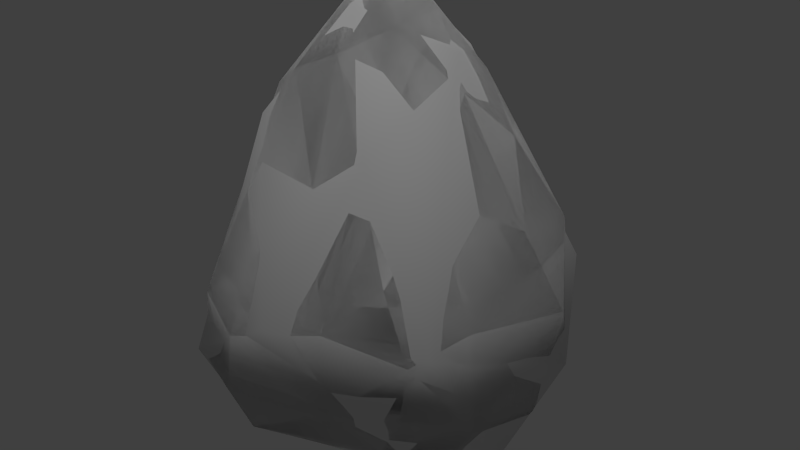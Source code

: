 # Source: rock_brown_01_high.blend  (saved by Blender 2.65.0; exported with 4.5.12 LTS)
import bpy
from mathutils import Matrix  # noqa: F401  (used for matrix-valued properties, if any)

bpy.ops.wm.read_factory_settings(use_empty=True)
scene = bpy.context.scene
scene.name = 'Scene'

# ---- collections
col_collection_1 = bpy.data.collections.new('Collection 1'); scene.collection.children.link(col_collection_1)

# ---- materials (node trees are filled in below, after node groups)
mat_rock_brown_01 = bpy.data.materials.new('rock_brown_01')
mat_rock_brown_01.alpha_threshold = 0.0
mat_rock_brown_01.use_transparent_shadow = False
mat_rock_brown_01.roughness = 0.5
mat_rock_brown_01.line_color = (0.0, 0.0, 0.0, 1.0)

# ---- material node trees

# ---- world
world_world = bpy.data.worlds.new('World'); scene.world = world_world
world_world.color = (0.05088, 0.05088, 0.05088)
world_world.use_sun_shadow = False
world_world.sun_shadow_jitter_overblur = 0.0
world_world.cycles.sampling_method = 'MANUAL'
world_world.cycles.sample_map_resolution = 256

# ---- lights
light_hemi = bpy.data.lights.new('Hemi', 'SUN')
light_hemi.transmission_factor = 0.0
light_hemi.angle = 0.1993
light_hemi.energy = 1.0
light_hemi.shadow_buffer_clip_start = 0.5
light_hemi.shadow_soft_size = 0.1
light_hemi.shadow_cascade_max_distance = 1000.0
light_hemi.cycles.use_multiple_importance_sampling = False

# ---- meshes
me_collisionmesh_1 = bpy.data.meshes.new('collisionmesh-1')
me_collisionmesh_1.from_pydata([(-0.8172, 0.2003, -0.04403), (0.2843, 0.9158, 0.02099), (0.7904, -0.3216, -0.4137), (0.6119, -0.628, 0.02345), (0.3087, 0.4943, -0.733), (-0.2696, -0.007049, 1.531), (-0.7654, -0.5973, -0.2453), (-0.7308, -0.4154, 0.428), (-0.562, 0.1657, 1.267), (-0.4241, 0.8309, 0.1692), (-0.3489, 0.4981, 1.181), (0.2066, 0.4982, 1.117), (0.8181, 0.4644, -0.3039), (0.6808, 0.2069, 0.4433), (0.7555, -0.3328, 0.1284), (0.238, -0.801, -0.3251), (-0.1142, 0.3018, 1.574), (0.7006, 0.005981, -0.7705), (0.2825, -0.366, -0.8467), (-0.4289, -0.4352, -0.7928), (-0.4991, 0.4055, -0.5758), (-0.4143, -0.2595, 1.181), (0.09053, -0.3605, 0.8271), (0.007823, -0.007647, 1.405), (-0.5567, -0.5037, 0.552), (-0.6772, 0.6034, 0.1841), (-0.672, 0.58, -0.1421), (-0.6138, -0.7784, 0.05354), (0.09961, 0.2272, 1.464), (0.6179, 0.7732, -0.06887), (-0.4834, 0.7833, -0.2889), (-0.1393, -0.2457, 1.307), (0.5717, -0.6385, -0.2926), (0.6321, 0.4546, -0.5889), (-0.09408, 0.02376, -0.8687), (-0.7447, -0.2145, -0.5126), (-0.8581, -0.1866, -0.1913), (0.4261, -0.6066, -0.5703), (-0.7872, 0.2799, -0.3247), (-0.5632, -0.8508, -0.3059), (-0.298, 0.3057, 1.535), (0.4802, 0.3737, 0.8498), (0.3367, 0.8224, -0.4073), (0.3365, 0.1359, 1.108), (0.4093, -0.5612, 0.3402), (0.6319, -0.369, -0.6938), (-0.0948, 0.7797, 0.6634), (-0.5915, -0.2058, 1.051), (0.8751, 0.3076, 0.001727), (-0.09153, 0.8675, -0.429), (-0.125, -0.03225, 1.518), (0.4072, -0.1607, 0.6652), (-0.09297, 0.9244, 0.06666), (-0.09827, 0.5384, 1.268), (0.6429, 0.6432, 0.3483), (0.2876, 0.7662, 0.5425), (0.878, 0.07198, -0.4852), (-0.3395, -0.7701, -0.6868), (-0.5688, 0.4629, 0.62), (-0.5789, -0.7034, -0.5619), (-0.3457, -0.9171, -0.3669), (-0.3081, -0.7232, 0.3284), (0.2277, -0.8066, 0.1397), (-0.292, -0.9198, -0.01662), (0.3372, 0.02321, -0.8908), (-0.1159, -0.4774, 0.6672), (-0.1139, -0.3852, -0.8743), (-0.08927, 0.5043, -0.7306)], [], [(18, 45, 37), (21, 65, 31), (19, 57, 59), (0, 58, 25), (0, 25, 26), (0, 26, 38), (0, 38, 35), (0, 35, 36), (1, 52, 46), (1, 46, 55), (1, 55, 54), (1, 54, 29), (1, 29, 42), (23, 28, 16), (1, 42, 49), (1, 49, 52), (2, 56, 48), (2, 48, 14), (2, 14, 3), (2, 3, 32), (2, 32, 37), (2, 37, 45), (2, 45, 17), (2, 17, 56), (21, 47, 24), (19, 59, 35), (60, 63, 27), (60, 27, 39), (60, 39, 59), (60, 59, 57), (61, 65, 24), (22, 31, 65), (4, 64, 34), (4, 34, 67), (4, 67, 49), (4, 49, 42), (20, 26, 30), (4, 42, 33), (4, 33, 17), (4, 17, 64), (5, 21, 31), (5, 31, 50), (5, 50, 16), (5, 16, 40), (5, 40, 8), (5, 8, 47), (18, 64, 17), (5, 47, 21), (6, 39, 27), (18, 37, 57), (18, 57, 66), (20, 35, 38), (6, 36, 35), (6, 35, 59), (23, 16, 50), (6, 59, 39), (20, 38, 26), (7, 24, 47), (23, 43, 28), (21, 24, 65), (23, 31, 22), (7, 36, 6), (7, 6, 27), (7, 27, 24), (8, 7, 47), (18, 17, 45), (18, 66, 34), (23, 22, 51), (18, 34, 64), (58, 0, 8), (8, 0, 36), (8, 36, 7), (9, 25, 58), (9, 58, 10), (9, 10, 46), (9, 46, 52), (9, 52, 49), (9, 49, 30), (9, 30, 26), (9, 26, 25), (23, 51, 43), (10, 8, 40), (10, 40, 16), (10, 16, 53), (10, 53, 46), (20, 67, 34), (20, 34, 19), (10, 58, 8), (11, 53, 16), (11, 16, 28), (11, 28, 43), (11, 43, 41), (11, 41, 54), (11, 54, 55), (11, 55, 46), (11, 46, 53), (12, 29, 54), (12, 54, 48), (62, 61, 63), (12, 48, 56), (12, 56, 17), (12, 17, 33), (12, 33, 42), (12, 42, 29), (13, 41, 43), (19, 66, 57), (13, 43, 51), (22, 44, 51), (19, 34, 66), (62, 3, 44), (13, 48, 54), (13, 54, 41), (14, 13, 51), (14, 51, 44), (23, 50, 31), (20, 30, 49), (14, 44, 3), (61, 24, 27), (61, 27, 63), (14, 48, 13), (15, 32, 3), (15, 3, 62), (15, 62, 63), (15, 63, 60), (15, 60, 57), (15, 57, 37), (20, 19, 35), (15, 37, 32), (20, 49, 67), (22, 62, 44), (22, 65, 62), (62, 65, 61)])
_uv = me_collisionmesh_1.uv_layers.new(name='UVMap')
_uv.uv.foreach_set('vector', [0.1866, -0.4285, 0.3576, -0.3933, 0.2822, -0.2756, 0.5717, 0.2558, 0.4939, 0.1523, 0.6081, 0.2, 0.1665, 0.7416, 0.007989, 0.6066, 0.1588, 0.5552, 0.5698, 0.5674, 0.7147, 0.4354, 0.725, 0.5336, 0.5698, 0.5674, 0.725, 0.5336, 0.6972, 0.647, 0.5698, 0.5674, 0.6972, 0.647, 0.5587, 0.6694, 0.5698, 0.5674, 0.5587, 0.6694, 0.3659, 0.6505, 0.5698, 0.5674, 0.3659, 0.6505, 0.44, 0.5476, 1.136, 0.03194, 1.217, 0.1941, 0.9588, 0.3438, 1.136, 0.03194, 0.9588, 0.3438, 0.9661, 0.1169, 1.136, 0.03194, 0.9661, 0.1169, 0.9533, -0.05656, 1.136, 0.03194, 0.9533, -0.05656, 1.067, -0.1081, 1.136, 0.03194, 1.067, -0.1081, 1.251, -0.1284, 0.6587, 0.1583, 0.7227, 0.169, 0.7225, 0.2152, 1.136, 0.03194, 1.251, -0.1284, 1.434, 0.006012, 1.136, 0.03194, 1.434, 0.006012, 1.217, 0.1941, 0.4767, -0.329, 0.6188, -0.4704, 0.8605, -0.276, 0.4767, -0.329, 0.8605, -0.276, 0.576, -0.1813, 0.4767, -0.329, 0.576, -0.1813, 0.4158, -0.1243, 0.4767, -0.329, 0.4158, -0.1243, 0.3827, -0.2024, 0.4767, -0.329, 0.3827, -0.2024, 0.2822, -0.2756, 0.4767, -0.329, 0.2822, -0.2756, 0.3576, -0.3933, 0.4767, -0.329, 0.3576, -0.3933, 0.4456, -0.5736, 0.4767, -0.329, 0.4456, -0.5736, 0.6188, -0.4704, 0.5717, 0.2558, 0.5432, 0.3182, 0.4566, 0.2893, 0.1665, 0.7416, 0.1588, 0.5552, 0.3659, 0.6505, 0.04731, 0.3679, 0.1876, 0.1894, 0.2927, 0.334, 0.04731, 0.3679, 0.2927, 0.334, 0.182, 0.4196, 0.04731, 0.3679, 0.182, 0.4196, 0.1588, 0.5552, 0.04731, 0.3679, 0.1588, 0.5552, 0.007989, 0.6066, 0.3551, 0.1941, 0.4939, 0.1523, 0.4566, 0.2893, 0.5347, 0.09237, 0.6081, 0.2, 0.4939, 0.1523, 1.358, -0.3195, 1.413, -0.5768, 1.651, -0.4902, 1.358, -0.3195, 1.651, -0.4902, 1.539, -0.2352, 1.358, -0.3195, 1.539, -0.2352, 1.434, 0.006012, 1.358, -0.3195, 1.434, 0.006012, 1.251, -0.1284, 0.5947, 0.8789, 0.6972, 0.647, 0.7938, 0.7297, 1.358, -0.3195, 1.251, -0.1284, 1.187, -0.3514, 1.358, -0.3195, 1.187, -0.3514, 1.192, -0.612, 1.358, -0.3195, 1.192, -0.612, 1.413, -0.5768, 0.6564, 0.2375, 0.5717, 0.2558, 0.6081, 0.2, 0.6564, 0.2375, 0.6081, 0.2, 0.6588, 0.2141, 0.6564, 0.2375, 0.6588, 0.2141, 0.7225, 0.2152, 0.6564, 0.2375, 0.7225, 0.2152, 0.695, 0.2706, 0.6564, 0.2375, 0.695, 0.2706, 0.6318, 0.3525, 0.6564, 0.2375, 0.6318, 0.3525, 0.5432, 0.3182, 0.1866, -0.4285, 0.2328, -0.6275, 0.4456, -0.5736, 0.6564, 0.2375, 0.5432, 0.3182, 0.5717, 0.2558, 0.3043, 0.4776, 0.182, 0.4196, 0.2927, 0.334, 0.1866, -0.4285, 0.2822, -0.2756, -0.08623, -0.1264, 0.1866, -0.4285, -0.08623, -0.1264, -0.01581, -0.3924, 0.5947, 0.8789, 0.3659, 0.6505, 0.5587, 0.6694, 0.3043, 0.4776, 0.44, 0.5476, 0.3659, 0.6505, 0.3043, 0.4776, 0.3659, 0.6505, 0.1588, 0.5552, 0.6587, 0.1583, 0.7225, 0.2152, 0.6588, 0.2141, 0.3043, 0.4776, 0.1588, 0.5552, 0.182, 0.4196, 0.5947, 0.8789, 0.5587, 0.6694, 0.6972, 0.647, 0.4481, 0.3998, 0.4566, 0.2893, 0.5432, 0.3182, 0.6587, 0.1583, 0.7153, 0.06958, 0.7227, 0.169, 0.5717, 0.2558, 0.4566, 0.2893, 0.4939, 0.1523, 0.6587, 0.1583, 0.6081, 0.2, 0.5347, 0.09237, 0.4481, 0.3998, 0.44, 0.5476, 0.3043, 0.4776, 0.4481, 0.3998, 0.3043, 0.4776, 0.2927, 0.334, 0.4481, 0.3998, 0.2927, 0.334, 0.4566, 0.2893, 0.6318, 0.3525, 0.4481, 0.3998, 0.5432, 0.3182, 0.1866, -0.4285, 0.4456, -0.5736, 0.3576, -0.3933, 0.1866, -0.4285, -0.01581, -0.3924, -0.0155, -0.6275, 0.6587, 0.1583, 0.5347, 0.09237, 0.6174, -0.006461, 0.1866, -0.4285, -0.0155, -0.6275, 0.2328, -0.6275, 0.7147, 0.4354, 0.5698, 0.5674, 0.6318, 0.3525, 0.6318, 0.3525, 0.5698, 0.5674, 0.44, 0.5476, 0.6318, 0.3525, 0.44, 0.5476, 0.4481, 0.3998, 0.8623, 0.548, 0.725, 0.5336, 0.7147, 0.4354, 0.8623, 0.548, 0.7147, 0.4354, 0.7682, 0.3317, 0.8623, 0.548, 0.7682, 0.3317, 0.9588, 0.3438, 0.8623, 0.548, 0.9588, 0.3438, 1.014, 0.5933, 0.8623, 0.548, 1.014, 0.5933, 0.9662, 0.8643, 0.8623, 0.548, 0.9662, 0.8643, 0.7938, 0.7297, 0.8623, 0.548, 0.7938, 0.7297, 0.6972, 0.647, 0.8623, 0.548, 0.6972, 0.647, 0.725, 0.5336, 0.6587, 0.1583, 0.6174, -0.006461, 0.7153, 0.06958, 0.7682, 0.3317, 0.6318, 0.3525, 0.695, 0.2706, 0.7682, 0.3317, 0.695, 0.2706, 0.7225, 0.2152, 0.7682, 0.3317, 0.7225, 0.2152, 0.8065, 0.247, 0.7682, 0.3317, 0.8065, 0.247, 0.9588, 0.3438, 1.772, -0.1427, 1.539, -0.2352, 1.651, -0.4902, 0.5947, 0.8789, 0.2659, 1.025, 0.1665, 0.7416, 0.7682, 0.3317, 0.7147, 0.4354, 0.6318, 0.3525, 0.8201, 0.1615, 0.8065, 0.247, 0.7225, 0.2152, 0.8201, 0.1615, 0.7225, 0.2152, 0.7227, 0.169, 0.8201, 0.1615, 0.7227, 0.169, 0.7153, 0.06958, 0.8201, 0.1615, 0.7153, 0.06958, 0.7985, 0.02506, 0.8201, 0.1615, 0.7985, 0.02506, 0.9533, -0.05656, 0.8201, 0.1615, 0.9533, -0.05656, 0.9661, 0.1169, 0.8201, 0.1615, 0.9661, 0.1169, 0.9588, 0.3438, 0.8201, 0.1615, 0.9588, 0.3438, 0.8065, 0.247, 1.032, -0.3058, 1.067, -0.1081, 0.9533, -0.05656, 1.032, -0.3058, 0.9533, -0.05656, 0.8605, -0.276, 0.3493, -0.002521, 0.3551, 0.1941, 0.1876, 0.1894, 1.032, -0.3058, 0.8605, -0.276, 1.019, -0.5244, 1.032, -0.3058, 1.019, -0.5244, 1.192, -0.612, 1.032, -0.3058, 1.192, -0.612, 1.187, -0.3514, 1.032, -0.3058, 1.187, -0.3514, 1.251, -0.1284, 1.032, -0.3058, 1.251, -0.1284, 1.067, -0.1081, 0.7679, -0.0941, 0.7985, 0.02506, 0.7153, 0.06958, 0.1665, 0.7416, 0.07579, 0.8892, 0.007989, 0.6066, 0.7679, -0.0941, 0.7153, 0.06958, 0.6174, -0.006461, 0.5347, 0.09237, 0.4801, -0.05426, 0.6174, -0.006461, 0.1665, 0.7416, 0.2659, 1.025, 0.07579, 0.8892, 0.3493, -0.002521, 0.4158, -0.1243, 0.4801, -0.05426, 0.7679, -0.0941, 0.8605, -0.276, 0.9533, -0.05656, 0.7679, -0.0941, 0.9533, -0.05656, 0.7985, 0.02506, 0.576, -0.1813, 0.7679, -0.0941, 0.6174, -0.006461, 0.576, -0.1813, 0.6174, -0.006461, 0.4801, -0.05426, 0.6587, 0.1583, 0.6588, 0.2141, 0.6081, 0.2, 0.5947, 0.8789, 0.7938, 0.7297, 0.9662, 0.8643, 0.576, -0.1813, 0.4801, -0.05426, 0.4158, -0.1243, 0.3551, 0.1941, 0.4566, 0.2893, 0.2927, 0.334, 0.3551, 0.1941, 0.2927, 0.334, 0.1876, 0.1894, 0.576, -0.1813, 0.8605, -0.276, 0.7679, -0.0941, 0.2621, -0.1228, 0.3827, -0.2024, 0.4158, -0.1243, 0.2621, -0.1228, 0.4158, -0.1243, 0.3493, -0.002521, 0.2621, -0.1228, 0.3493, -0.002521, 0.1876, 0.1894, 0.2621, -0.1228, 0.1876, 0.1894, 0.01808, 0.0562, 0.2621, -0.1228, 0.01808, 0.0562, -0.08623, -0.1264, 0.2621, -0.1228, -0.08623, -0.1264, 0.2822, -0.2756, 0.5947, 0.8789, 0.1665, 0.7416, 0.3659, 0.6505, 0.2621, -0.1228, 0.2822, -0.2756, 0.3827, -0.2024, 1.772, -0.1427, 1.434, 0.006012, 1.539, -0.2352, 0.5347, 0.09237, 0.3493, -0.002521, 0.4801, -0.05426, 0.5347, 0.09237, 0.4939, 0.1523, 0.3493, -0.002521, 0.3493, -0.002521, 0.4939, 0.1523, 0.3551, 0.1941])
me_collisionmesh_1.materials.append(None)
me_collisionmesh_1.use_remesh_preserve_volume = False
me_collisionmesh_1.use_remesh_preserve_attributes = False
me_collisionmesh_1.use_mirror_vertex_groups = False
me_collisionmesh_1.update()
me_rockhigh8 = bpy.data.meshes.new('rockhigh8')
me_rockhigh8.from_pydata([(-0.8574, 0.05559, -0.3143), (0.1535, 0.947, 0.04336), (0.8162, -0.112, -0.685), (0.6868, -0.5586, 0.05897), (0.4644, 0.4846, -0.7066), (-0.1793, -0.1019, 1.516), (-0.6086, -0.8754, -0.2501), (-0.6299, -0.2995, 0.9), (-0.562, 0.1657, 1.267), (-0.6095, 0.75, -0.05324), (-0.2397, 0.3274, 1.588), (0.03506, 0.5896, 1.185), (0.92, 0.3004, -0.2946), (0.2588, 0.2007, 1.279), (0.4545, -0.7235, -0.3297), (0.5367, -0.3934, -0.7751), (-0.4145, -0.6736, -0.7749), (-0.3294, 0.4829, -0.6718), (0.1311, -0.3753, 0.8186), (0.6932, 0.7165, 0.1037), (0.09206, 0.04589, -0.9048), (0.1191, 0.8866, -0.4605), (-0.07801, -0.9069, 0.09292)], [], [(7, 18, 5), (1, 11, 19), (1, 19, 21), (5, 13, 10), (2, 12, 3), (2, 3, 14), (2, 14, 15), (22, 18, 7), (4, 20, 17), (4, 17, 21), (4, 2, 20), (5, 10, 8), (5, 8, 7), (15, 20, 2), (6, 0, 16), (17, 0, 9), (7, 0, 6), (15, 16, 20), (9, 0, 8), (8, 0, 7), (9, 10, 11), (9, 11, 1), (9, 1, 21), (5, 18, 13), (17, 20, 16), (10, 9, 8), (11, 10, 13), (11, 13, 19), (12, 2, 4), (12, 4, 21), (12, 21, 19), (13, 12, 19), (3, 13, 18), (17, 9, 21), (22, 7, 6), (3, 12, 13), (14, 3, 22), (14, 22, 6), (14, 6, 16), (14, 16, 15), (17, 16, 0), (18, 22, 3)])
me_rockhigh8.polygons.foreach_set('use_smooth', [True] * 42)
_uv = me_rockhigh8.uv_layers.new(name='UVMap')
_uv.uv.foreach_set('vector', [0.5157, 0.3128, 0.5381, 0.09051, 0.648, 0.2149, 1.164, 0.08876, 0.8591, 0.2489, 1.019, -0.08623, 1.164, 0.08876, 1.019, -0.08623, 1.346, -0.05807, 0.648, 0.2149, 0.7352, 0.1162, 0.7137, 0.2461, 0.4558, -0.4935, 0.6725, -0.4272, 0.4677, -0.1375, 0.4558, -0.4935, 0.4677, -0.1375, 0.3357, -0.1714, 0.4558, -0.4935, 0.3357, -0.1714, 0.2974, -0.3784, 0.2617, 0.115, 0.5381, 0.09051, 0.5157, 0.3128, 1.284, -0.3332, 1.548, -0.5278, 1.665, -0.1849, 1.284, -0.3332, 1.665, -0.1849, 1.346, -0.05807, 1.284, -0.3332, 1.192, -0.612, 1.548, -0.5278, 0.648, 0.2149, 0.7137, 0.2461, 0.6318, 0.3525, 0.648, 0.2149, 0.6318, 0.3525, 0.5157, 0.3128, 0.2974, -0.3784, 0.09245, -0.6275, 0.4558, -0.4935, 0.2065, 0.3949, 0.4847, 0.6225, 0.08134, 0.6545, 0.5947, 0.8789, 0.4847, 0.6225, 0.7737, 0.6266, 0.5157, 0.3128, 0.4847, 0.6225, 0.2065, 0.3949, 0.2974, -0.3784, -0.06313, -0.2137, 0.09245, -0.6275, 0.7737, 0.6266, 0.4847, 0.6225, 0.6318, 0.3525, 0.6318, 0.3525, 0.4847, 0.6225, 0.5157, 0.3128, 0.7737, 0.6266, 0.7137, 0.2461, 0.8591, 0.2489, 0.7737, 0.6266, 0.8591, 0.2489, 1.014, 0.5933, 0.7737, 0.6266, 1.014, 0.5933, 0.9662, 0.8643, 0.648, 0.2149, 0.5381, 0.09051, 0.7352, 0.1162, 0.5947, 0.8789, 0.2659, 1.025, 0.08134, 0.6545, 0.7137, 0.2461, 0.7737, 0.6266, 0.6318, 0.3525, 0.8591, 0.2489, 0.7137, 0.2461, 0.7352, 0.1162, 0.8591, 0.2489, 0.7352, 0.1162, 1.019, -0.08623, 0.9892, -0.3784, 1.192, -0.612, 1.284, -0.3332, 0.9892, -0.3784, 1.284, -0.3332, 1.346, -0.05807, 0.9892, -0.3784, 1.346, -0.05807, 1.019, -0.08623, 0.7352, 0.1162, 0.6725, -0.4272, 1.019, -0.08623, 0.4677, -0.1375, 0.7352, 0.1162, 0.5381, 0.09051, 0.5947, 0.8789, 0.7737, 0.6266, 0.9662, 0.8643, 0.2617, 0.115, 0.5157, 0.3128, 0.2065, 0.3949, 0.4677, -0.1375, 0.6725, -0.4272, 0.7352, 0.1162, 0.3357, -0.1714, 0.4677, -0.1375, 0.2617, 0.115, 0.3357, -0.1714, 0.2617, 0.115, 0.01808, 0.0562, 0.3357, -0.1714, 0.01808, 0.0562, -0.06313, -0.2137, 0.3357, -0.1714, -0.06313, -0.2137, 0.2974, -0.3784, 0.5947, 0.8789, 0.08134, 0.6545, 0.4847, 0.6225, 0.5381, 0.09051, 0.2617, 0.115, 0.4677, -0.1375])
me_rockhigh8.materials.append(mat_rock_brown_01)
me_rockhigh8.use_remesh_preserve_volume = False
me_rockhigh8.use_remesh_preserve_attributes = False
me_rockhigh8.use_mirror_vertex_groups = False
me_rockhigh8.update()
me_rockhigh96 = bpy.data.meshes.new('rockhigh96')
me_rockhigh96.from_pydata([(-0.8172, 0.2003, -0.04403), (0.2843, 0.9158, 0.02099), (0.7904, -0.3216, -0.4137), (0.6119, -0.628, 0.02345), (0.3087, 0.4943, -0.733), (-0.2696, -0.007049, 1.531), (-0.7654, -0.5973, -0.2453), (-0.7308, -0.4154, 0.428), (-0.562, 0.1657, 1.267), (-0.4241, 0.8309, 0.1692), (-0.3489, 0.4981, 1.181), (0.2066, 0.4982, 1.117), (0.8181, 0.4644, -0.3039), (0.6808, 0.2069, 0.4433), (0.7555, -0.3328, 0.1284), (0.238, -0.801, -0.3251), (-0.1142, 0.3018, 1.574), (0.7006, 0.005981, -0.7705), (0.2825, -0.366, -0.8467), (-0.4289, -0.4352, -0.7928), (-0.4991, 0.4055, -0.5758), (-0.4143, -0.2595, 1.181), (0.09053, -0.3605, 0.8271), (0.007823, -0.007647, 1.405), (-0.5567, -0.5037, 0.552), (-0.6772, 0.6034, 0.1841), (-0.672, 0.58, -0.1421), (-0.6138, -0.7784, 0.05354), (0.09961, 0.2272, 1.464), (0.6179, 0.7732, -0.06887), (-0.4834, 0.7833, -0.2889), (-0.1393, -0.2457, 1.307), (0.5717, -0.6385, -0.2926), (0.6321, 0.4546, -0.5889), (-0.09408, 0.02376, -0.8687), (-0.7447, -0.2145, -0.5126), (-0.8581, -0.1866, -0.1913), (0.4261, -0.6066, -0.5703), (-0.7872, 0.2799, -0.3247), (-0.5632, -0.8508, -0.3059), (-0.298, 0.3057, 1.535), (0.4802, 0.3737, 0.8498), (0.3367, 0.8224, -0.4073), (0.3365, 0.1359, 1.108), (0.4093, -0.5612, 0.3402), (0.6319, -0.369, -0.6938), (-0.0948, 0.7797, 0.6634), (-0.5915, -0.2058, 1.051), (0.8751, 0.3076, 0.001727), (-0.09153, 0.8675, -0.429), (-0.125, -0.03225, 1.518), (0.4072, -0.1607, 0.6652), (-0.09297, 0.9244, 0.06666), (-0.09827, 0.5384, 1.268), (0.6429, 0.6432, 0.3483), (0.2876, 0.7662, 0.5425), (0.878, 0.07198, -0.4852), (-0.3395, -0.7701, -0.6868), (-0.5688, 0.4629, 0.62), (-0.5789, -0.7034, -0.5619), (-0.3457, -0.9171, -0.3669), (-0.3081, -0.7232, 0.3284), (0.2277, -0.8066, 0.1397), (-0.292, -0.9198, -0.01662), (0.3372, 0.02321, -0.8908), (-0.1159, -0.4774, 0.6672), (-0.1139, -0.3852, -0.8743), (-0.08927, 0.5043, -0.7306)], [], [(18, 45, 37), (21, 65, 31), (19, 57, 59), (0, 58, 25), (0, 25, 26), (0, 26, 38), (0, 38, 35), (0, 35, 36), (1, 52, 46), (1, 46, 55), (1, 55, 54), (1, 54, 29), (1, 29, 42), (23, 28, 16), (1, 42, 49), (1, 49, 52), (2, 56, 48), (2, 48, 14), (2, 14, 3), (2, 3, 32), (2, 32, 37), (2, 37, 45), (2, 45, 17), (2, 17, 56), (21, 47, 24), (19, 59, 35), (60, 63, 27), (60, 27, 39), (60, 39, 59), (60, 59, 57), (61, 65, 24), (22, 31, 65), (4, 64, 34), (4, 34, 67), (4, 67, 49), (4, 49, 42), (20, 26, 30), (4, 42, 33), (4, 33, 17), (4, 17, 64), (5, 21, 31), (5, 31, 50), (5, 50, 16), (5, 16, 40), (5, 40, 8), (5, 8, 47), (18, 64, 17), (5, 47, 21), (6, 39, 27), (18, 37, 57), (18, 57, 66), (20, 35, 38), (6, 36, 35), (6, 35, 59), (23, 16, 50), (6, 59, 39), (20, 38, 26), (7, 24, 47), (23, 43, 28), (21, 24, 65), (23, 31, 22), (7, 36, 6), (7, 6, 27), (7, 27, 24), (8, 7, 47), (18, 17, 45), (18, 66, 34), (23, 22, 51), (18, 34, 64), (58, 0, 8), (8, 0, 36), (8, 36, 7), (9, 25, 58), (9, 58, 10), (9, 10, 46), (9, 46, 52), (9, 52, 49), (9, 49, 30), (9, 30, 26), (9, 26, 25), (23, 51, 43), (10, 8, 40), (10, 40, 16), (10, 16, 53), (10, 53, 46), (20, 67, 34), (20, 34, 19), (10, 58, 8), (11, 53, 16), (11, 16, 28), (11, 28, 43), (11, 43, 41), (11, 41, 54), (11, 54, 55), (11, 55, 46), (11, 46, 53), (12, 29, 54), (12, 54, 48), (62, 61, 63), (12, 48, 56), (12, 56, 17), (12, 17, 33), (12, 33, 42), (12, 42, 29), (13, 41, 43), (19, 66, 57), (13, 43, 51), (22, 44, 51), (19, 34, 66), (62, 3, 44), (13, 48, 54), (13, 54, 41), (14, 13, 51), (14, 51, 44), (23, 50, 31), (20, 30, 49), (14, 44, 3), (61, 24, 27), (61, 27, 63), (14, 48, 13), (15, 32, 3), (15, 3, 62), (15, 62, 63), (15, 63, 60), (15, 60, 57), (15, 57, 37), (20, 19, 35), (15, 37, 32), (20, 49, 67), (22, 62, 44), (22, 65, 62), (62, 65, 61)])
me_rockhigh96.polygons.foreach_set('use_smooth', [True] * 132)
_uv = me_rockhigh96.uv_layers.new(name='UVMap')
_uv.uv.foreach_set('vector', [0.1866, -0.4285, 0.3576, -0.3933, 0.2822, -0.2756, 0.5717, 0.2558, 0.4939, 0.1523, 0.6081, 0.2, 0.1665, 0.7416, 0.007989, 0.6066, 0.1588, 0.5552, 0.5698, 0.5674, 0.7147, 0.4354, 0.725, 0.5336, 0.5698, 0.5674, 0.725, 0.5336, 0.6972, 0.647, 0.5698, 0.5674, 0.6972, 0.647, 0.5587, 0.6694, 0.5698, 0.5674, 0.5587, 0.6694, 0.3659, 0.6505, 0.5698, 0.5674, 0.3659, 0.6505, 0.44, 0.5476, 1.136, 0.03194, 1.217, 0.1941, 0.9588, 0.3438, 1.136, 0.03194, 0.9588, 0.3438, 0.9661, 0.1169, 1.136, 0.03194, 0.9661, 0.1169, 0.9533, -0.05656, 1.136, 0.03194, 0.9533, -0.05656, 1.067, -0.1081, 1.136, 0.03194, 1.067, -0.1081, 1.251, -0.1284, 0.6587, 0.1583, 0.7227, 0.169, 0.7225, 0.2152, 1.136, 0.03194, 1.251, -0.1284, 1.434, 0.006012, 1.136, 0.03194, 1.434, 0.006012, 1.217, 0.1941, 0.4767, -0.329, 0.6188, -0.4704, 0.8605, -0.276, 0.4767, -0.329, 0.8605, -0.276, 0.576, -0.1813, 0.4767, -0.329, 0.576, -0.1813, 0.4158, -0.1243, 0.4767, -0.329, 0.4158, -0.1243, 0.3827, -0.2024, 0.4767, -0.329, 0.3827, -0.2024, 0.2822, -0.2756, 0.4767, -0.329, 0.2822, -0.2756, 0.3576, -0.3933, 0.4767, -0.329, 0.3576, -0.3933, 0.4456, -0.5736, 0.4767, -0.329, 0.4456, -0.5736, 0.6188, -0.4704, 0.5717, 0.2558, 0.5432, 0.3182, 0.4566, 0.2893, 0.1665, 0.7416, 0.1588, 0.5552, 0.3659, 0.6505, 0.04731, 0.3679, 0.1876, 0.1894, 0.2927, 0.334, 0.04731, 0.3679, 0.2927, 0.334, 0.182, 0.4196, 0.04731, 0.3679, 0.182, 0.4196, 0.1588, 0.5552, 0.04731, 0.3679, 0.1588, 0.5552, 0.007989, 0.6066, 0.3551, 0.1941, 0.4939, 0.1523, 0.4566, 0.2893, 0.5347, 0.09237, 0.6081, 0.2, 0.4939, 0.1523, 1.358, -0.3195, 1.413, -0.5768, 1.651, -0.4902, 1.358, -0.3195, 1.651, -0.4902, 1.539, -0.2352, 1.358, -0.3195, 1.539, -0.2352, 1.434, 0.006012, 1.358, -0.3195, 1.434, 0.006012, 1.251, -0.1284, 0.5947, 0.8789, 0.6972, 0.647, 0.7938, 0.7297, 1.358, -0.3195, 1.251, -0.1284, 1.187, -0.3514, 1.358, -0.3195, 1.187, -0.3514, 1.192, -0.612, 1.358, -0.3195, 1.192, -0.612, 1.413, -0.5768, 0.6564, 0.2375, 0.5717, 0.2558, 0.6081, 0.2, 0.6564, 0.2375, 0.6081, 0.2, 0.6588, 0.2141, 0.6564, 0.2375, 0.6588, 0.2141, 0.7225, 0.2152, 0.6564, 0.2375, 0.7225, 0.2152, 0.695, 0.2706, 0.6564, 0.2375, 0.695, 0.2706, 0.6318, 0.3525, 0.6564, 0.2375, 0.6318, 0.3525, 0.5432, 0.3182, 0.1866, -0.4285, 0.2328, -0.6275, 0.4456, -0.5736, 0.6564, 0.2375, 0.5432, 0.3182, 0.5717, 0.2558, 0.3043, 0.4776, 0.182, 0.4196, 0.2927, 0.334, 0.1866, -0.4285, 0.2822, -0.2756, -0.08623, -0.1264, 0.1866, -0.4285, -0.08623, -0.1264, -0.01581, -0.3924, 0.5947, 0.8789, 0.3659, 0.6505, 0.5587, 0.6694, 0.3043, 0.4776, 0.44, 0.5476, 0.3659, 0.6505, 0.3043, 0.4776, 0.3659, 0.6505, 0.1588, 0.5552, 0.6587, 0.1583, 0.7225, 0.2152, 0.6588, 0.2141, 0.3043, 0.4776, 0.1588, 0.5552, 0.182, 0.4196, 0.5947, 0.8789, 0.5587, 0.6694, 0.6972, 0.647, 0.4481, 0.3998, 0.4566, 0.2893, 0.5432, 0.3182, 0.6587, 0.1583, 0.7153, 0.06958, 0.7227, 0.169, 0.5717, 0.2558, 0.4566, 0.2893, 0.4939, 0.1523, 0.6587, 0.1583, 0.6081, 0.2, 0.5347, 0.09237, 0.4481, 0.3998, 0.44, 0.5476, 0.3043, 0.4776, 0.4481, 0.3998, 0.3043, 0.4776, 0.2927, 0.334, 0.4481, 0.3998, 0.2927, 0.334, 0.4566, 0.2893, 0.6318, 0.3525, 0.4481, 0.3998, 0.5432, 0.3182, 0.1866, -0.4285, 0.4456, -0.5736, 0.3576, -0.3933, 0.1866, -0.4285, -0.01581, -0.3924, -0.0155, -0.6275, 0.6587, 0.1583, 0.5347, 0.09237, 0.6174, -0.006461, 0.1866, -0.4285, -0.0155, -0.6275, 0.2328, -0.6275, 0.7147, 0.4354, 0.5698, 0.5674, 0.6318, 0.3525, 0.6318, 0.3525, 0.5698, 0.5674, 0.44, 0.5476, 0.6318, 0.3525, 0.44, 0.5476, 0.4481, 0.3998, 0.8623, 0.548, 0.725, 0.5336, 0.7147, 0.4354, 0.8623, 0.548, 0.7147, 0.4354, 0.7682, 0.3317, 0.8623, 0.548, 0.7682, 0.3317, 0.9588, 0.3438, 0.8623, 0.548, 0.9588, 0.3438, 1.014, 0.5933, 0.8623, 0.548, 1.014, 0.5933, 0.9662, 0.8643, 0.8623, 0.548, 0.9662, 0.8643, 0.7938, 0.7297, 0.8623, 0.548, 0.7938, 0.7297, 0.6972, 0.647, 0.8623, 0.548, 0.6972, 0.647, 0.725, 0.5336, 0.6587, 0.1583, 0.6174, -0.006461, 0.7153, 0.06958, 0.7682, 0.3317, 0.6318, 0.3525, 0.695, 0.2706, 0.7682, 0.3317, 0.695, 0.2706, 0.7225, 0.2152, 0.7682, 0.3317, 0.7225, 0.2152, 0.8065, 0.247, 0.7682, 0.3317, 0.8065, 0.247, 0.9588, 0.3438, 1.772, -0.1427, 1.539, -0.2352, 1.651, -0.4902, 0.5947, 0.8789, 0.2659, 1.025, 0.1665, 0.7416, 0.7682, 0.3317, 0.7147, 0.4354, 0.6318, 0.3525, 0.8201, 0.1615, 0.8065, 0.247, 0.7225, 0.2152, 0.8201, 0.1615, 0.7225, 0.2152, 0.7227, 0.169, 0.8201, 0.1615, 0.7227, 0.169, 0.7153, 0.06958, 0.8201, 0.1615, 0.7153, 0.06958, 0.7985, 0.02506, 0.8201, 0.1615, 0.7985, 0.02506, 0.9533, -0.05656, 0.8201, 0.1615, 0.9533, -0.05656, 0.9661, 0.1169, 0.8201, 0.1615, 0.9661, 0.1169, 0.9588, 0.3438, 0.8201, 0.1615, 0.9588, 0.3438, 0.8065, 0.247, 1.032, -0.3058, 1.067, -0.1081, 0.9533, -0.05656, 1.032, -0.3058, 0.9533, -0.05656, 0.8605, -0.276, 0.3493, -0.002521, 0.3551, 0.1941, 0.1876, 0.1894, 1.032, -0.3058, 0.8605, -0.276, 1.019, -0.5244, 1.032, -0.3058, 1.019, -0.5244, 1.192, -0.612, 1.032, -0.3058, 1.192, -0.612, 1.187, -0.3514, 1.032, -0.3058, 1.187, -0.3514, 1.251, -0.1284, 1.032, -0.3058, 1.251, -0.1284, 1.067, -0.1081, 0.7679, -0.0941, 0.7985, 0.02506, 0.7153, 0.06958, 0.1665, 0.7416, 0.07579, 0.8892, 0.007989, 0.6066, 0.7679, -0.0941, 0.7153, 0.06958, 0.6174, -0.006461, 0.5347, 0.09237, 0.4801, -0.05426, 0.6174, -0.006461, 0.1665, 0.7416, 0.2659, 1.025, 0.07579, 0.8892, 0.3493, -0.002521, 0.4158, -0.1243, 0.4801, -0.05426, 0.7679, -0.0941, 0.8605, -0.276, 0.9533, -0.05656, 0.7679, -0.0941, 0.9533, -0.05656, 0.7985, 0.02506, 0.576, -0.1813, 0.7679, -0.0941, 0.6174, -0.006461, 0.576, -0.1813, 0.6174, -0.006461, 0.4801, -0.05426, 0.6587, 0.1583, 0.6588, 0.2141, 0.6081, 0.2, 0.5947, 0.8789, 0.7938, 0.7297, 0.9662, 0.8643, 0.576, -0.1813, 0.4801, -0.05426, 0.4158, -0.1243, 0.3551, 0.1941, 0.4566, 0.2893, 0.2927, 0.334, 0.3551, 0.1941, 0.2927, 0.334, 0.1876, 0.1894, 0.576, -0.1813, 0.8605, -0.276, 0.7679, -0.0941, 0.2621, -0.1228, 0.3827, -0.2024, 0.4158, -0.1243, 0.2621, -0.1228, 0.4158, -0.1243, 0.3493, -0.002521, 0.2621, -0.1228, 0.3493, -0.002521, 0.1876, 0.1894, 0.2621, -0.1228, 0.1876, 0.1894, 0.01808, 0.0562, 0.2621, -0.1228, 0.01808, 0.0562, -0.08623, -0.1264, 0.2621, -0.1228, -0.08623, -0.1264, 0.2822, -0.2756, 0.5947, 0.8789, 0.1665, 0.7416, 0.3659, 0.6505, 0.2621, -0.1228, 0.2822, -0.2756, 0.3827, -0.2024, 1.772, -0.1427, 1.434, 0.006012, 1.539, -0.2352, 0.5347, 0.09237, 0.3493, -0.002521, 0.4801, -0.05426, 0.5347, 0.09237, 0.4939, 0.1523, 0.3493, -0.002521, 0.3493, -0.002521, 0.4939, 0.1523, 0.3551, 0.1941])
me_rockhigh96.materials.append(mat_rock_brown_01)
me_rockhigh96.use_remesh_preserve_volume = False
me_rockhigh96.use_remesh_preserve_attributes = False
me_rockhigh96.use_mirror_vertex_groups = False
me_rockhigh96.update()

# ---- objects
ob_base01 = bpy.data.objects.new('base01', None)
ob_collision_1 = bpy.data.objects.new('collision-1', None)
ob_nulldetail0 = bpy.data.objects.new('nulldetail0', None)
ob_detail96 = bpy.data.objects.new('detail96', None)
ob_detail8 = bpy.data.objects.new('detail8', None)
ob_start01 = bpy.data.objects.new('start01', None)
ob_collisionmesh_1 = bpy.data.objects.new('collisionmesh-1', me_collisionmesh_1)
ob_rockhigh8 = bpy.data.objects.new('rockhigh8', me_rockhigh8)
ob_rockhigh96 = bpy.data.objects.new('rockhigh96', me_rockhigh96)
ob_hemi = bpy.data.objects.new('Hemi', light_hemi)

# ---- transforms, parenting, visibility, modifiers, constraints
ob_base01.location = (0.0, 0.0, 0.0)
ob_base01.empty_image_offset = (0.0, 0.0)
ob_base01.lineart.crease_threshold = 0.0
ob_collision_1.parent = ob_base01
ob_collision_1.location = (0.0, 0.0, 0.0)
ob_collision_1.empty_image_offset = (0.0, 0.0)
ob_collision_1.lineart.crease_threshold = 0.0
ob_nulldetail0.parent = ob_base01
ob_nulldetail0.location = (0.0, 0.0, 0.0)
ob_nulldetail0.empty_image_offset = (0.0, 0.0)
ob_nulldetail0.lineart.crease_threshold = 0.0
ob_detail96.parent = ob_base01
ob_detail96.location = (0.0, 0.0, 0.0)
ob_detail96.empty_image_offset = (0.0, 0.0)
ob_detail96.lineart.crease_threshold = 0.0
ob_detail8.parent = ob_base01
ob_detail8.location = (0.0, 0.0, 0.0)
ob_detail8.empty_image_offset = (0.0, 0.0)
ob_detail8.lineart.crease_threshold = 0.0
ob_start01.parent = ob_base01
ob_start01.location = (0.0, 0.0, 0.0)
ob_start01.empty_image_offset = (0.0, 0.0)
ob_start01.lineart.crease_threshold = 0.0
ob_collisionmesh_1.parent = ob_start01
ob_collisionmesh_1.location = (0.0, 0.0, 0.0)
ob_collisionmesh_1.lineart.crease_threshold = 0.0
ob_rockhigh8.parent = ob_start01
ob_rockhigh8.location = (0.0, 0.0, 0.0)
ob_rockhigh8.lineart.crease_threshold = 0.0
ob_rockhigh96.parent = ob_start01
ob_rockhigh96.location = (0.0, 0.0, 0.0)
ob_rockhigh96.lineart.crease_threshold = 0.0
ob_hemi.location = (6.723, -0.477, -0.01665)
ob_hemi.lineart.crease_threshold = 0.0

# ---- collection membership
col_collection_1.objects.link(ob_base01)
col_collection_1.objects.link(ob_collision_1)
col_collection_1.objects.link(ob_nulldetail0)
col_collection_1.objects.link(ob_detail96)
col_collection_1.objects.link(ob_detail8)
col_collection_1.objects.link(ob_start01)
col_collection_1.objects.link(ob_collisionmesh_1)
col_collection_1.objects.link(ob_rockhigh8)
col_collection_1.objects.link(ob_rockhigh96)
col_collection_1.objects.link(ob_hemi)

# ---- scene / render settings (as saved in the file)
scene.frame_start = 1; scene.frame_end = 250; scene.frame_set(1)
scene.render.engine = 'BLENDER_EEVEE_NEXT'
scene.render.image_settings.color_mode = 'RGB'
scene.render.image_settings.compression = 90
scene.render.resolution_percentage = 50
scene.render.dither_intensity = 0.0
scene.render.bake_margin = 2
scene.render.bake_bias = 0.0
scene.cycles.use_denoising = False
scene.cycles.samples = 10
scene.cycles.sampling_pattern = 'TABULATED_SOBOL'
scene.cycles.light_sampling_threshold = 0.0
scene.cycles.use_adaptive_sampling = False
scene.cycles.use_light_tree = False
scene.cycles.blur_glossy = 0.0
scene.cycles.volume_bounces = 1
scene.cycles.pixel_filter_type = 'GAUSSIAN'
scene.cycles.sample_clamp_indirect = 0.0
scene.view_settings.view_transform = 'Standard'
bpy.context.view_layer.update()

# ---- added for rendering (the .blend has no active camera): camera
cam_auto = bpy.data.cameras.new('AutoCamera')
cam_auto.lens = 50.0
cam_auto.sensor_width = 36.0
cam_auto.clip_end = 1000.0
ob_auto_camera = bpy.data.objects.new('AutoCamera', cam_auto)
scene.collection.objects.link(ob_auto_camera)
ob_auto_camera.location = (3.34862, -3.96762, 2.99551)
ob_auto_camera.rotation_euler = (1.09748, -7.21219e-08, 0.694738)
scene.camera = ob_auto_camera
bpy.context.view_layer.update()
